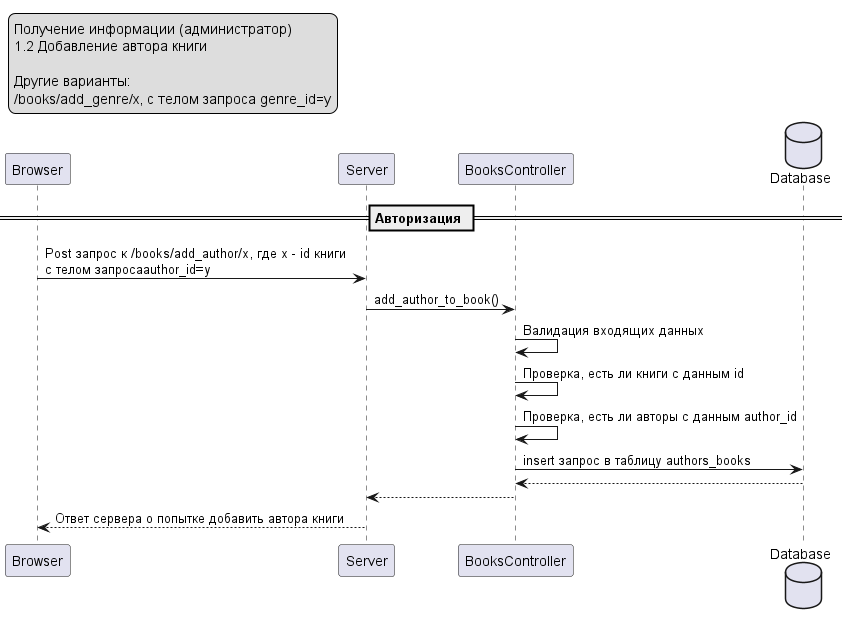

The diagram above was rendered by PlantUML. Its source (embedded in the PNG):
@startuml
legend top left
Получение информации (администратор)
1.2 Добавление автора книги

Другие варианты:
/books/add_genre/x, с телом запроса genre_id=y
endlegend

participant Browser as B
participant Server as S
participant BooksController as C
database    Database    as DB
== Авторизация ==
B -> S : Post запрос к /books/add_author/x, где x - id книги \nс телом запросаauthor_id=y
S -> C : add_author_to_book()
C -> C : Валидация входящих данных
C -> C : Проверка, есть ли книги с данным id
C -> C : Проверка, есть ли авторы с данным author_id
C -> DB : insert запрос в таблицу authors_books
DB --> C :
C --> S : 
S --> B : Ответ сервера о попытке добавить автора книги
@enduml